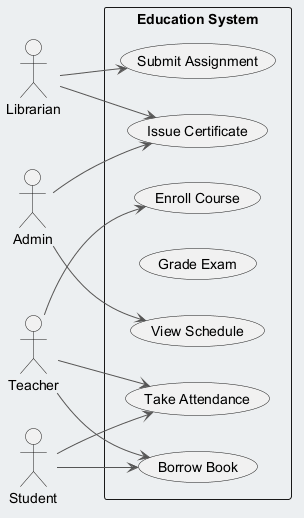

The diagram above was rendered by PlantUML. Its source (embedded in the PNG):
@startuml
skinparam backgroundColor #ECEFF1
skinparam classBackgroundColor #FFFFFF
skinparam classBorderColor #455A64
skinparam ArrowColor #555555
left to right direction
actor "Librarian" as L
actor "Teacher" as T
actor "Student" as S
actor "Admin" as A
rectangle "Education System" {
  usecase "View Schedule" as UC_ViewSchedule
  usecase "Borrow Book" as UC_BorrowBook
  usecase "Submit Assignment" as UC_SubmitAssignment
  usecase "Grade Exam" as UC_GradeExam
  usecase "Enroll Course" as UC_EnrollCourse
  usecase "Take Attendance" as UC_TakeAttendance
  usecase "Issue Certificate" as UC_IssueCertificate
}
L --> UC_IssueCertificate
L --> UC_SubmitAssignment
T --> UC_EnrollCourse
T --> UC_BorrowBook
T --> UC_TakeAttendance
S --> UC_TakeAttendance
S --> UC_BorrowBook
A --> UC_ViewSchedule
A --> UC_IssueCertificate
@enduml